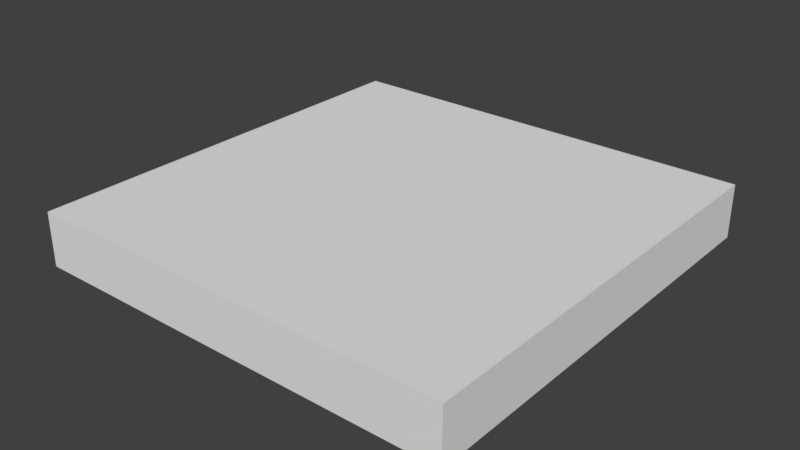 # Source: SM_Square_2x2x0_25.blend  (saved by Blender 2.79.0; exported with 4.5.12 LTS)
import bpy
from mathutils import Matrix  # noqa: F401  (used for matrix-valued properties, if any)

bpy.ops.wm.read_factory_settings(use_empty=True)
scene = bpy.context.scene
scene.name = 'Scene'

# ---- collections
col_collection_1 = bpy.data.collections.new('Collection 1'); scene.collection.children.link(col_collection_1)

# ---- world
world_world = bpy.data.worlds.new('World'); scene.world = world_world
world_world.color = (0.05088, 0.05088, 0.05088)
world_world.use_sun_shadow = False
world_world.sun_shadow_jitter_overblur = 0.0
world_world.cycles.sampling_method = 'MANUAL'

# ---- meshes
me_sm_square_2x2x0_25 = bpy.data.meshes.new('SM_Square_2x2x0,25')
me_sm_square_2x2x0_25.from_pydata([(0.0, 0.0, -0.25), (2.0, 0.0, -0.25), (0.0, 2.0, -0.25), (2.0, 2.0, -0.25), (0.0, 0.0, 0.0), (2.0, 0.0, 0.0), (0.0, 2.0, 0.0), (2.0, 2.0, 0.0)], [], [(1, 0, 2, 3), (5, 7, 6, 4), (0, 4, 6, 2), (2, 6, 7, 3), (3, 7, 5, 1), (1, 5, 4, 0)])
me_sm_square_2x2x0_25.use_remesh_preserve_volume = False
me_sm_square_2x2x0_25.use_remesh_preserve_attributes = False
me_sm_square_2x2x0_25.use_mirror_vertex_groups = False
me_sm_square_2x2x0_25.update()

# ---- objects
ob_sm_square_2x2x0_25 = bpy.data.objects.new('SM_Square_2x2x0,25', me_sm_square_2x2x0_25)

# ---- transforms, parenting, visibility, modifiers, constraints
ob_sm_square_2x2x0_25.location = (0.0, 0.0, 0.0)
ob_sm_square_2x2x0_25.lineart.crease_threshold = 0.0

# ---- collection membership
col_collection_1.objects.link(ob_sm_square_2x2x0_25)

# ---- scene / render settings (as saved in the file)
scene.frame_start = 1; scene.frame_end = 250; scene.frame_set(1)
scene.render.engine = 'BLENDER_EEVEE_NEXT'
scene.render.resolution_percentage = 50
scene.render.dither_intensity = 0.0
scene.cycles.use_denoising = False
scene.cycles.samples = 128
scene.cycles.sampling_pattern = 'TABULATED_SOBOL'
scene.cycles.use_adaptive_sampling = False
scene.cycles.use_light_tree = False
scene.cycles.blur_glossy = 0.0
scene.cycles.sample_clamp_indirect = 0.0
scene.view_settings.view_transform = 'Standard'
bpy.context.view_layer.update()

# ---- added for rendering (the .blend has no active camera and no usable light): camera, sun
cam_auto = bpy.data.cameras.new('AutoCamera')
cam_auto.lens = 50.0
cam_auto.sensor_width = 36.0
cam_auto.clip_end = 1000.0
ob_auto_camera = bpy.data.objects.new('AutoCamera', cam_auto)
scene.collection.objects.link(ob_auto_camera)
ob_auto_camera.location = (3.62713, -2.15256, 1.97671)
ob_auto_camera.rotation_euler = (1.09748, -7.21219e-08, 0.694738)
scene.camera = ob_auto_camera
light_auto_sun = bpy.data.lights.new('AutoSun', 'SUN')
light_auto_sun.energy = 3.0
light_auto_sun.angle = 0.0523599
ob_auto_sun = bpy.data.objects.new('AutoSun', light_auto_sun)
scene.collection.objects.link(ob_auto_sun)
ob_auto_sun.rotation_euler = (0.872665, 0.174533, 0.523599)
bpy.context.view_layer.update()
